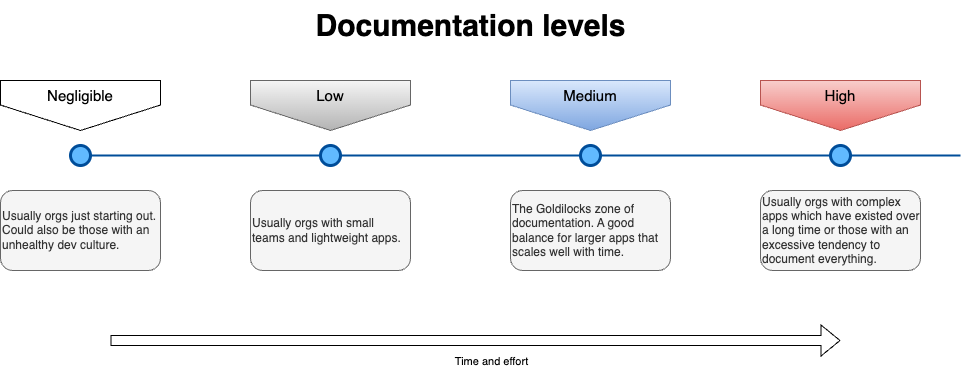

The diagram above was exported from draw.io. Its source (the exported page's mxGraphModel, read from the mxfile embedded in the PNG):
<mxGraphModel dx="1026" dy="743" grid="1" gridSize="10" guides="1" tooltips="1" connect="1" arrows="1" fold="1" page="1" pageScale="1" pageWidth="1100" pageHeight="850" background="none" math="0" shadow="0">
  <root>
    <mxCell id="0" />
    <mxCell id="1" parent="0" />
    <mxCell id="4ec97bd9e5d20128-1" value="" style="line;strokeWidth=2;html=1;fillColor=none;fontSize=28;fontColor=#004D99;strokeColor=#004D99;" parent="1" vertex="1">
      <mxGeometry x="150" y="400" width="890" height="10" as="geometry" />
    </mxCell>
    <mxCell id="4ec97bd9e5d20128-5" value="Negligible" style="shape=offPageConnector;whiteSpace=wrap;html=1;fontSize=15;size=0.5093750000000015;verticalAlign=top;" parent="1" vertex="1">
      <mxGeometry x="80" y="330" width="160" height="50" as="geometry" />
    </mxCell>
    <mxCell id="4ec97bd9e5d20128-9" value="" style="ellipse;whiteSpace=wrap;html=1;fillColor=#61BAFF;fontSize=28;fontColor=#004D99;strokeWidth=3;strokeColor=#004D99;" parent="1" vertex="1">
      <mxGeometry x="150" y="395" width="20" height="20" as="geometry" />
    </mxCell>
    <mxCell id="4ec97bd9e5d20128-10" value="" style="ellipse;whiteSpace=wrap;html=1;fillColor=#61BAFF;fontSize=28;fontColor=#004D99;strokeWidth=3;strokeColor=#004D99;" parent="1" vertex="1">
      <mxGeometry x="400" y="395" width="20" height="20" as="geometry" />
    </mxCell>
    <mxCell id="4ec97bd9e5d20128-11" value="" style="ellipse;whiteSpace=wrap;html=1;fillColor=#61BAFF;fontSize=28;fontColor=#004D99;strokeWidth=3;strokeColor=#004D99;" parent="1" vertex="1">
      <mxGeometry x="660" y="395" width="20" height="20" as="geometry" />
    </mxCell>
    <mxCell id="4ec97bd9e5d20128-13" value="" style="ellipse;whiteSpace=wrap;html=1;fillColor=#61BAFF;fontSize=28;fontColor=#004D99;strokeWidth=3;strokeColor=#004D99;" parent="1" vertex="1">
      <mxGeometry x="910" y="395" width="20" height="20" as="geometry" />
    </mxCell>
    <mxCell id="GrAjjL_khw6ZOwsqpg2C-22" value="Low" style="shape=offPageConnector;whiteSpace=wrap;html=1;fillColor=#f5f5f5;fontSize=15;size=0.5093750000000015;verticalAlign=top;strokeColor=#666666;gradientColor=#b3b3b3;" vertex="1" parent="1">
      <mxGeometry x="330" y="330" width="160" height="50" as="geometry" />
    </mxCell>
    <mxCell id="GrAjjL_khw6ZOwsqpg2C-24" value="Medium" style="shape=offPageConnector;whiteSpace=wrap;html=1;fillColor=#dae8fc;fontSize=15;size=0.5093750000000015;verticalAlign=top;strokeColor=#6c8ebf;gradientColor=#7ea6e0;" vertex="1" parent="1">
      <mxGeometry x="590" y="330" width="160" height="50" as="geometry" />
    </mxCell>
    <mxCell id="GrAjjL_khw6ZOwsqpg2C-25" value="High" style="shape=offPageConnector;whiteSpace=wrap;html=1;fillColor=#f8cecc;fontSize=15;size=0.5093750000000015;verticalAlign=top;strokeColor=#b85450;gradientColor=#ea6b66;" vertex="1" parent="1">
      <mxGeometry x="840" y="330" width="160" height="50" as="geometry" />
    </mxCell>
    <mxCell id="GrAjjL_khw6ZOwsqpg2C-26" value="Usually orgs just starting out. Could also be those with an unhealthy dev culture." style="rounded=1;whiteSpace=wrap;html=1;align=left;fillColor=#f5f5f5;strokeColor=#666666;fontColor=#333333;" vertex="1" parent="1">
      <mxGeometry x="80" y="440" width="160" height="80" as="geometry" />
    </mxCell>
    <mxCell id="GrAjjL_khw6ZOwsqpg2C-30" value="Usually orgs with small teams and lightweight apps." style="rounded=1;whiteSpace=wrap;html=1;align=left;fillColor=#f5f5f5;strokeColor=#666666;fontColor=#333333;" vertex="1" parent="1">
      <mxGeometry x="330" y="440" width="160" height="80" as="geometry" />
    </mxCell>
    <mxCell id="GrAjjL_khw6ZOwsqpg2C-31" value="The&amp;nbsp;Goldilocks&amp;nbsp;zone of documentation. A good balance for larger apps that scales well with time." style="rounded=1;whiteSpace=wrap;html=1;align=left;fillColor=#f5f5f5;strokeColor=#666666;fontColor=#333333;" vertex="1" parent="1">
      <mxGeometry x="590" y="440" width="160" height="80" as="geometry" />
    </mxCell>
    <mxCell id="GrAjjL_khw6ZOwsqpg2C-32" value="Usually orgs with complex apps which have existed over a long time or those with an excessive tendency to document everything." style="rounded=1;whiteSpace=wrap;html=1;align=left;fillColor=#f5f5f5;strokeColor=#666666;fontColor=#333333;" vertex="1" parent="1">
      <mxGeometry x="840" y="440" width="160" height="80" as="geometry" />
    </mxCell>
    <mxCell id="GrAjjL_khw6ZOwsqpg2C-33" value="Documentation levels" style="text;html=1;align=center;verticalAlign=middle;resizable=0;points=[];autosize=1;strokeColor=none;fillColor=none;fontStyle=1;fontSize=30;" vertex="1" parent="1">
      <mxGeometry x="385" y="250" width="330" height="50" as="geometry" />
    </mxCell>
    <mxCell id="GrAjjL_khw6ZOwsqpg2C-36" value="" style="shape=flexArrow;endArrow=classic;html=1;rounded=0;" edge="1" parent="1">
      <mxGeometry width="50" height="50" relative="1" as="geometry">
        <mxPoint x="190" y="590" as="sourcePoint" />
        <mxPoint x="920" y="590" as="targetPoint" />
      </mxGeometry>
    </mxCell>
    <mxCell id="GrAjjL_khw6ZOwsqpg2C-37" value="Time and effort" style="edgeLabel;html=1;align=center;verticalAlign=middle;resizable=0;points=[];" vertex="1" connectable="0" parent="GrAjjL_khw6ZOwsqpg2C-36">
      <mxGeometry x="0.1077" y="-1" relative="1" as="geometry">
        <mxPoint x="-24" y="19" as="offset" />
      </mxGeometry>
    </mxCell>
  </root>
</mxGraphModel>